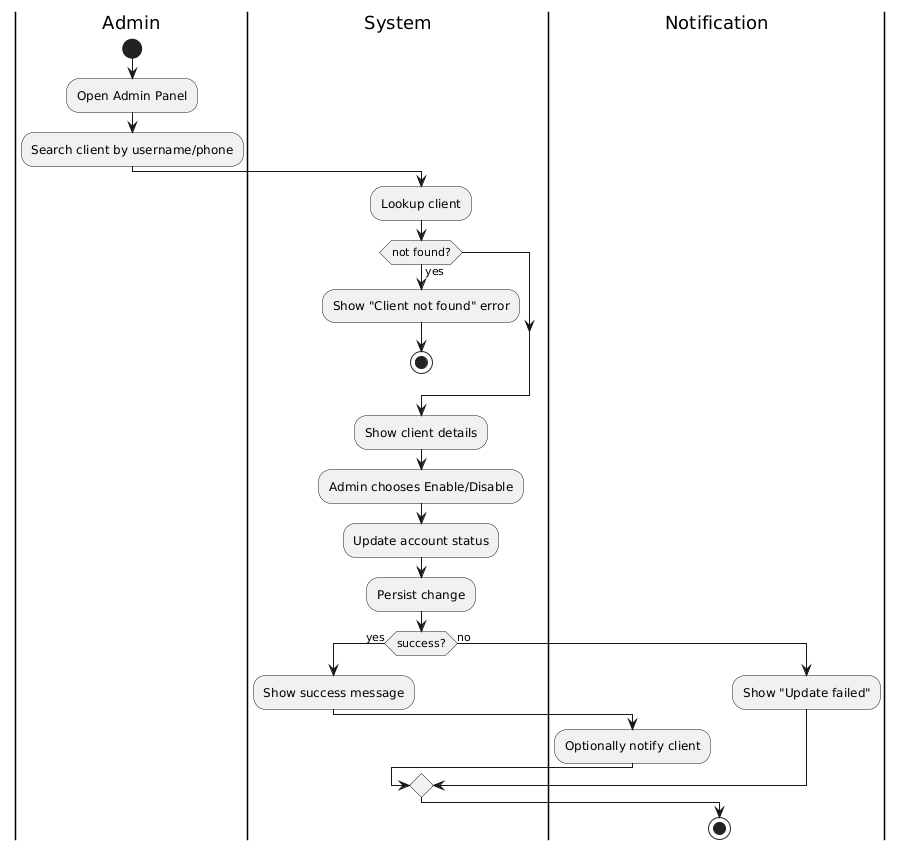

The diagram above was rendered by PlantUML. Its source (embedded in the PNG):
@startuml
|Admin|
start
:Open Admin Panel;
:Search client by username/phone;
|System|
:Lookup client;
if (not found?) then (yes)
  :Show "Client not found" error;
  stop
endif
:Show client details;
:Admin chooses Enable/Disable;
:Update account status;
:Persist change;
if (success?) then (yes)
  :Show success message;
  |Notification|
  :Optionally notify client;
else (no)
  :Show "Update failed";
endif
stop
@enduml